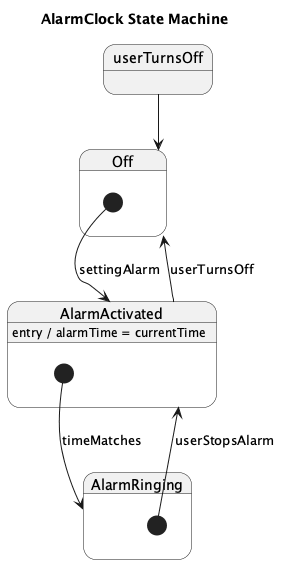

The diagram above was rendered by PlantUML. Its source (embedded in the PNG):
@startuml
title AlarmClock State Machine

state Off {
  [*] --> AlarmActivated : settingAlarm
}

state AlarmActivated {
  [*] --> AlarmRinging : timeMatches
  AlarmActivated --> Off : userTurnsOff
}

state AlarmRinging {
  [*] --> AlarmActivated : userStopsAlarm
}

AlarmActivated : entry / alarmTime = currentTime
userTurnsOff --> Off
@enduml